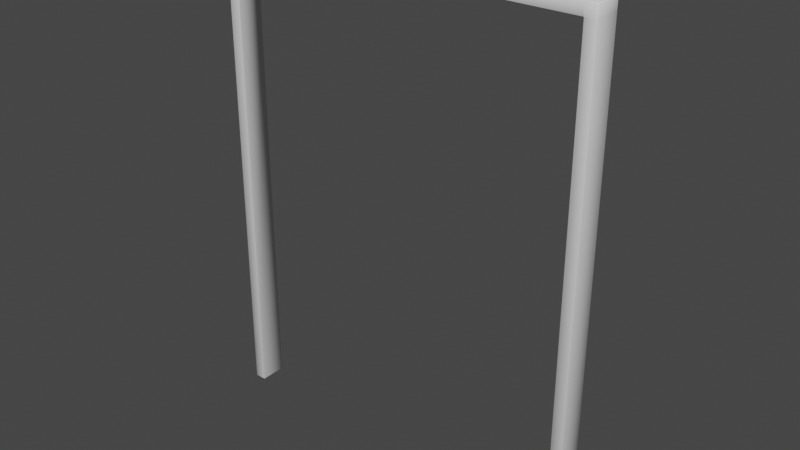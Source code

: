 # Source: door-double-frame.blend  (saved by Blender 2.80.41; exported with 4.5.12 LTS)
import bpy
from mathutils import Matrix  # noqa: F401  (used for matrix-valued properties, if any)

bpy.ops.wm.read_factory_settings(use_empty=True)
scene = bpy.context.scene
scene.name = 'Scene'

# ---- collections
col_collection = bpy.data.collections.new('Collection'); scene.collection.children.link(col_collection)

# ---- world
world_world = bpy.data.worlds.new('World'); scene.world = world_world
world_world.color = (0.05088, 0.05088, 0.05088)
world_world.use_sun_shadow = False
world_world.sun_shadow_jitter_overblur = 0.0

# ---- meshes
me_cube_002 = bpy.data.meshes.new('Cube.002')
me_cube_002.from_pydata([(0.765, -0.0575, 0.0001605), (0.765, -0.0575, 2.0), (0.765, 0.0575, 0.0001605), (0.765, 0.0575, 2.0), (0.815, -0.0575, 0.0001605), (0.815, -0.0575, 2.0), (0.815, 0.0575, 0.0001605), (0.815, 0.0575, 2.0), (0.765, -0.0575, 2.05), (0.765, 0.0575, 2.05), (0.815, -0.0575, 2.05), (0.815, 0.0575, 2.05), (-0.7647, -0.0575, 2.0), (-0.7647, 0.0575, 2.0), (-0.7647, -0.0575, 2.05), (-0.7647, 0.0575, 2.05), (-0.815, -0.0575, 2.0), (-0.815, 0.0575, 2.0), (-0.815, -0.0575, 2.05), (-0.815, 0.0575, 2.05), (-0.7647, -0.0575, -1.109e-05), (-0.7647, 0.0575, -1.109e-05), (-0.815, -0.0575, -1.109e-05), (-0.815, 0.0575, -1.109e-05)], [], [(0, 1, 3, 2), (2, 3, 7, 6), (6, 7, 5, 4), (4, 5, 1, 0), (2, 6, 4, 0), (5, 7, 11, 10), (7, 3, 9, 11), (1, 5, 10, 8), (8, 14, 12, 1), (11, 9, 8, 10), (8, 9, 15, 14), (15, 13, 17, 19), (9, 3, 13, 15), (3, 1, 12, 13), (17, 16, 18, 19), (14, 15, 19, 18), (12, 14, 18, 16), (17, 13, 21, 23), (21, 20, 22, 23), (16, 17, 23, 22), (12, 16, 22, 20), (13, 12, 20, 21)])
me_cube_002.polygons.foreach_set('use_smooth', [True] * 22)
_uv = me_cube_002.uv_layers.new(name='UVMap')
_uv.uv.foreach_set('vector', [0.375, 0.0, 0.625, 0.0, 0.625, 0.25, 0.375, 0.25, 0.375, 0.25, 0.625, 0.25, 0.625, 0.5, 0.375, 0.5, 0.375, 0.5, 0.625, 0.5, 0.625, 0.75, 0.375, 0.75, 0.375, 0.75, 0.625, 0.75, 0.625, 1.0, 0.375, 1.0, 0.125, 0.5, 0.375, 0.5, 0.375, 0.75, 0.125, 0.75, 0.625, 0.75, 0.625, 0.5, 0.625, 0.5, 0.625, 0.75, 0.625, 0.5, 0.625, 0.25, 0.875, 0.5, 0.625, 0.5, 0.625, 1.0, 0.625, 0.75, 0.625, 0.75, 0.875, 0.75, 0.875, 0.75, 0.875, 0.75, 0.625, 1.0, 0.625, 0.0, 0.625, 0.5, 0.875, 0.5, 0.875, 0.75, 0.625, 0.75, 0.875, 0.75, 0.875, 0.5, 0.875, 0.5, 0.875, 0.75, 0.625, 0.25, 0.625, 0.25, 0.625, 0.25, 0.625, 0.25, 0.625, 0.25, 0.625, 0.25, 0.625, 0.25, 0.625, 0.25, 0.625, 0.25, 0.625, 0.0, 0.625, 0.0, 0.625, 0.25, 0.625, 0.25, 0.625, 0.0, 0.625, 0.0, 0.625, 0.25, 0.875, 0.75, 0.875, 0.5, 0.875, 0.5, 0.875, 0.75, 0.625, 1.0, 0.625, 1.0, 0.625, 1.0, 0.625, 1.0, 0.625, 0.25, 0.625, 0.25, 0.625, 0.25, 0.625, 0.25, 0.625, 0.25, 0.625, 0.0, 0.625, 0.0, 0.625, 0.25, 0.625, 0.0, 0.625, 0.25, 0.625, 0.25, 0.625, 0.0, 0.625, 1.0, 0.625, 1.0, 0.625, 1.0, 0.625, 1.0, 0.625, 0.25, 0.625, 0.0, 0.625, 0.0, 0.625, 0.25])
me_cube_002.use_remesh_preserve_volume = False
me_cube_002.use_remesh_preserve_attributes = False
me_cube_002.use_mirror_vertex_groups = False
me_cube_002.update()

# ---- objects
ob_cube_002 = bpy.data.objects.new('Cube.002', me_cube_002)

# ---- transforms, parenting, visibility, modifiers, constraints
ob_cube_002.location = (0.0, 0.0, 0.0)
ob_cube_002.lineart.crease_threshold = 0.0
_m = ob_cube_002.modifiers.new('Bevel', 'BEVEL')
_m.width = 0.002
_m.width_pct = 0.002
_m.limit_method = 'NONE'
_m.spread = 0.0

# ---- collection membership
col_collection.objects.link(ob_cube_002)

# ---- scene / render settings (as saved in the file)
scene.frame_start = 1; scene.frame_end = 250; scene.frame_set(1)
scene.render.engine = 'BLENDER_EEVEE_NEXT'
scene.render.motion_blur_shutter = 1.0
scene.cycles.use_denoising = False
scene.cycles.samples = 128
scene.cycles.sampling_pattern = 'TABULATED_SOBOL'
scene.cycles.use_adaptive_sampling = False
scene.cycles.use_light_tree = False
scene.view_settings.view_transform = 'Filmic'
bpy.context.view_layer.update()

# ---- added for rendering (the .blend has no active camera and no usable light): camera, sun
cam_auto = bpy.data.cameras.new('AutoCamera')
cam_auto.lens = 50.0
cam_auto.sensor_width = 36.0
cam_auto.clip_end = 1000.0
ob_auto_camera = bpy.data.objects.new('AutoCamera', cam_auto)
scene.collection.objects.link(ob_auto_camera)
ob_auto_camera.location = (2.42564, -2.91079, 2.96558)
ob_auto_camera.rotation_euler = (1.09748, -7.21219e-08, 0.694738)
scene.camera = ob_auto_camera
light_auto_sun = bpy.data.lights.new('AutoSun', 'SUN')
light_auto_sun.energy = 3.0
light_auto_sun.angle = 0.0523599
ob_auto_sun = bpy.data.objects.new('AutoSun', light_auto_sun)
scene.collection.objects.link(ob_auto_sun)
ob_auto_sun.rotation_euler = (0.872665, 0.174533, 0.523599)
bpy.context.view_layer.update()
